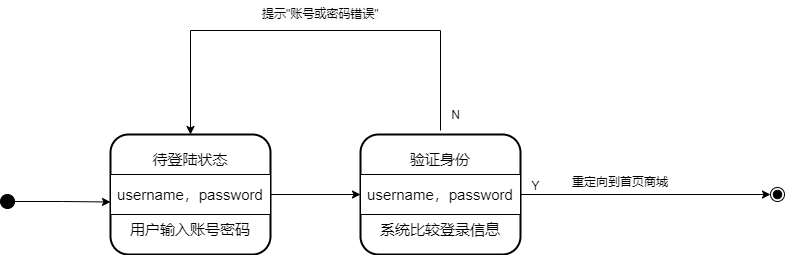

The diagram above was exported from draw.io. Its source (the exported page's mxGraphModel, read from the mxfile embedded in the PNG):
<mxGraphModel dx="1036" dy="-555" grid="1" gridSize="10" guides="1" tooltips="1" connect="1" arrows="1" fold="1" page="1" pageScale="1" pageWidth="827" pageHeight="1169" math="0" shadow="0">
  <root>
    <mxCell id="0" />
    <mxCell id="1" parent="0" />
    <mxCell id="ubqsUMl9wuO92gy6JxxY-7" style="edgeStyle=orthogonalEdgeStyle;rounded=0;orthogonalLoop=1;jettySize=auto;html=1;entryX=0;entryY=0.75;entryDx=0;entryDy=0;" parent="1" source="EZJ6EfJYfWf0mibAvsEv-1" target="ubqsUMl9wuO92gy6JxxY-5" edge="1">
      <mxGeometry relative="1" as="geometry" />
    </mxCell>
    <mxCell id="EZJ6EfJYfWf0mibAvsEv-1" value="" style="ellipse;fillColor=strokeColor;" parent="1" vertex="1">
      <mxGeometry x="30" y="1764" width="14" height="14" as="geometry" />
    </mxCell>
    <mxCell id="EZJ6EfJYfWf0mibAvsEv-8" value="" style="ellipse;shape=endState;fillColor=strokeColor;" parent="1" vertex="1">
      <mxGeometry x="800" y="1757" width="14" height="14" as="geometry" />
    </mxCell>
    <mxCell id="PAw23CcWZ4Vzw_1yXwJu-12" style="edgeStyle=orthogonalEdgeStyle;rounded=0;orthogonalLoop=1;jettySize=auto;html=1;entryX=0.5;entryY=0;entryDx=0;entryDy=0;exitX=0;exitY=1;exitDx=0;exitDy=0;exitPerimeter=0;" parent="1" source="PAw23CcWZ4Vzw_1yXwJu-14" target="ubqsUMl9wuO92gy6JxxY-1" edge="1">
      <mxGeometry relative="1" as="geometry">
        <mxPoint x="425.5" y="1627" as="sourcePoint" />
        <mxPoint x="420" y="1330" as="targetPoint" />
        <Array as="points">
          <mxPoint x="470" y="1600" />
          <mxPoint x="220" y="1600" />
        </Array>
      </mxGeometry>
    </mxCell>
    <mxCell id="PAw23CcWZ4Vzw_1yXwJu-14" value="N" style="text;html=1;align=center;verticalAlign=middle;resizable=0;points=[];autosize=1;strokeColor=none;fillColor=none;" parent="1" vertex="1">
      <mxGeometry x="470" y="1670" width="30" height="30" as="geometry" />
    </mxCell>
    <mxCell id="PAw23CcWZ4Vzw_1yXwJu-15" value="Y" style="text;html=1;align=center;verticalAlign=middle;resizable=0;points=[];autosize=1;strokeColor=none;fillColor=none;" parent="1" vertex="1">
      <mxGeometry x="550" y="1741" width="30" height="30" as="geometry" />
    </mxCell>
    <mxCell id="ubqsUMl9wuO92gy6JxxY-3" value="" style="group;strokeWidth=11;" parent="1" vertex="1" connectable="0">
      <mxGeometry x="140" y="1704" width="160" height="120" as="geometry" />
    </mxCell>
    <mxCell id="ubqsUMl9wuO92gy6JxxY-1" value="" style="rounded=1;whiteSpace=wrap;html=1;strokeWidth=2;" parent="ubqsUMl9wuO92gy6JxxY-3" vertex="1">
      <mxGeometry width="160" height="120" as="geometry" />
    </mxCell>
    <mxCell id="ubqsUMl9wuO92gy6JxxY-2" value="" style="verticalLabelPosition=bottom;verticalAlign=top;html=1;shape=mxgraph.basic.rect;fillColor2=none;strokeWidth=1;size=20;indent=5;" parent="ubqsUMl9wuO92gy6JxxY-3" vertex="1">
      <mxGeometry y="40" width="160" height="40" as="geometry" />
    </mxCell>
    <mxCell id="ubqsUMl9wuO92gy6JxxY-4" value="&lt;span style=&quot;font-size: 15px;&quot;&gt;待登陆状态&lt;/span&gt;&lt;span style=&quot;color: rgba(0, 0, 0, 0); font-family: monospace; font-size: 0px; text-align: start; text-wrap: nowrap;&quot;&gt;%3CmxGraphModel%3E%3Croot%3E%3CmxCell%20id%3D%220%22%2F%3E%3CmxCell%20id%3D%221%22%20parent%3D%220%22%2F%3E%3CmxCell%20id%3D%222%22%20value%3D%22%26lt%3Bfont%20style%3D%26quot%3Bfont-size%3A%2015px%3B%26quot%3B%26gt%3B%E7%99%BB%E9%99%86%E9%A6%96%E9%A1%B5%26lt%3B%2Ffont%26gt%3B%22%20style%3D%22text%3Bhtml%3D1%3Balign%3Dcenter%3BverticalAlign%3Dmiddle%3BwhiteSpace%3Dwrap%3Brounded%3D0%3B%22%20vertex%3D%221%22%20parent%3D%221%22%3E%3CmxGeometry%20x%3D%22255%22%20y%3D%221530%22%20width%3D%2290%22%20height%3D%2230%22%20as%3D%22geometry%22%2F%3E%3C%2FmxCell%3E%3C%2Froot%3E%3C%2FmxGraphModel%3E&lt;/span&gt;" style="text;html=1;align=center;verticalAlign=middle;whiteSpace=wrap;rounded=0;" parent="ubqsUMl9wuO92gy6JxxY-3" vertex="1">
      <mxGeometry y="10" width="160" height="30" as="geometry" />
    </mxCell>
    <mxCell id="ubqsUMl9wuO92gy6JxxY-5" value="&lt;span style=&quot;font-size: 15px;&quot;&gt;username，password&lt;/span&gt;" style="text;html=1;align=center;verticalAlign=middle;whiteSpace=wrap;rounded=0;" parent="ubqsUMl9wuO92gy6JxxY-3" vertex="1">
      <mxGeometry y="45" width="160" height="30" as="geometry" />
    </mxCell>
    <mxCell id="ubqsUMl9wuO92gy6JxxY-6" value="&lt;span style=&quot;font-size: 15px;&quot;&gt;用户输入账号密码&lt;/span&gt;" style="text;html=1;align=center;verticalAlign=middle;whiteSpace=wrap;rounded=0;" parent="ubqsUMl9wuO92gy6JxxY-3" vertex="1">
      <mxGeometry y="80" width="160" height="30" as="geometry" />
    </mxCell>
    <mxCell id="ubqsUMl9wuO92gy6JxxY-8" value="" style="group;strokeWidth=11;" parent="1" vertex="1" connectable="0">
      <mxGeometry x="390" y="1704" width="160" height="120" as="geometry" />
    </mxCell>
    <mxCell id="ubqsUMl9wuO92gy6JxxY-9" value="" style="rounded=1;whiteSpace=wrap;html=1;strokeWidth=2;" parent="ubqsUMl9wuO92gy6JxxY-8" vertex="1">
      <mxGeometry width="160" height="120" as="geometry" />
    </mxCell>
    <mxCell id="ubqsUMl9wuO92gy6JxxY-10" value="" style="verticalLabelPosition=bottom;verticalAlign=top;html=1;shape=mxgraph.basic.rect;fillColor2=none;strokeWidth=1;size=20;indent=5;" parent="ubqsUMl9wuO92gy6JxxY-8" vertex="1">
      <mxGeometry y="40" width="160" height="40" as="geometry" />
    </mxCell>
    <mxCell id="ubqsUMl9wuO92gy6JxxY-11" value="&lt;div style=&quot;text-align: center;&quot;&gt;&lt;span style=&quot;text-align: start; background-color: initial; font-size: 15px;&quot;&gt;验证身份&lt;/span&gt;&lt;span style=&quot;color: rgba(0, 0, 0, 0); font-family: monospace; font-size: 0px; text-align: start; text-wrap: nowrap; background-color: initial;&quot;&gt;%3CmxGraphModel%3E%3Croot%3E%3CmxCell%20id%3D%220%22%2F%3E%3CmxCell%20id%3D%221%22%20parent%3D%220%22%2F%3E%3CmxCell%20id%3D%222%22%20value%3D%22%26lt%3Bfont%20style%3D%26quot%3Bfont-size%3A%2015px%3B%26quot%3B%26gt%3B%E7%99%BB%E9%99%86%E9%A6%96%E9%A1%B5%26lt%3B%2Ffont%26gt%3B%22%20style%3D%22text%3Bhtml%3D1%3Balign%3Dcenter%3BverticalAlign%3Dmiddle%3BwhiteSpace%3Dwrap%3Brounded%3D0%3B%22%20vertex%3D%221%22%20parent%3D%221%22%3E%3CmxGeometry%20x%3D%22255%22%20y%3D%221530%22%20width%3D%2290%22%20height%3D%2230%22%20as%3D%22geometry%22%2F%3E%3C%2FmxCell%3E%3C%2Froot%3E%3C%2FmxGraphModel%3E&lt;/span&gt;&lt;/div&gt;" style="text;html=1;align=center;verticalAlign=middle;whiteSpace=wrap;rounded=0;" parent="ubqsUMl9wuO92gy6JxxY-8" vertex="1">
      <mxGeometry y="10" width="160" height="30" as="geometry" />
    </mxCell>
    <mxCell id="ubqsUMl9wuO92gy6JxxY-12" value="&lt;span style=&quot;font-size: 15px;&quot;&gt;username，password&lt;/span&gt;" style="text;html=1;align=center;verticalAlign=middle;whiteSpace=wrap;rounded=0;" parent="ubqsUMl9wuO92gy6JxxY-8" vertex="1">
      <mxGeometry y="45" width="160" height="30" as="geometry" />
    </mxCell>
    <mxCell id="ubqsUMl9wuO92gy6JxxY-13" value="&lt;span style=&quot;font-size: 15px;&quot;&gt;系统比较登录信息&lt;/span&gt;" style="text;html=1;align=center;verticalAlign=middle;whiteSpace=wrap;rounded=0;" parent="ubqsUMl9wuO92gy6JxxY-8" vertex="1">
      <mxGeometry y="80" width="160" height="30" as="geometry" />
    </mxCell>
    <mxCell id="ubqsUMl9wuO92gy6JxxY-17" style="edgeStyle=orthogonalEdgeStyle;rounded=0;orthogonalLoop=1;jettySize=auto;html=1;entryX=0;entryY=0.5;entryDx=0;entryDy=0;" parent="1" source="ubqsUMl9wuO92gy6JxxY-12" target="EZJ6EfJYfWf0mibAvsEv-8" edge="1">
      <mxGeometry relative="1" as="geometry">
        <mxPoint x="620" y="1764" as="targetPoint" />
      </mxGeometry>
    </mxCell>
    <mxCell id="ubqsUMl9wuO92gy6JxxY-18" style="edgeStyle=orthogonalEdgeStyle;rounded=0;orthogonalLoop=1;jettySize=auto;html=1;entryX=0;entryY=0.5;entryDx=0;entryDy=0;" parent="1" source="ubqsUMl9wuO92gy6JxxY-5" target="ubqsUMl9wuO92gy6JxxY-12" edge="1">
      <mxGeometry relative="1" as="geometry" />
    </mxCell>
    <mxCell id="BXEzuQRvvFFKARhiNoBa-1" value="&lt;span style=&quot;color: rgb(0, 0, 0); font-family: Helvetica; font-size: 12px; font-style: normal; font-variant-ligatures: normal; font-variant-caps: normal; font-weight: 400; letter-spacing: normal; orphans: 2; text-align: center; text-indent: 0px; text-transform: none; widows: 2; word-spacing: 0px; -webkit-text-stroke-width: 0px; white-space: normal; background-color: rgb(251, 251, 251); text-decoration-thickness: initial; text-decoration-style: initial; text-decoration-color: initial; display: inline !important; float: none;&quot;&gt;提示&quot;账号或密码错误&quot;&lt;/span&gt;" style="text;whiteSpace=wrap;html=1;" parent="1" vertex="1">
      <mxGeometry x="290" y="1570" width="150" height="40" as="geometry" />
    </mxCell>
    <mxCell id="RCNZVGDxcekJBUjvWNof-2" value="&lt;div style=&quot;text-align: center;&quot;&gt;&lt;span style=&quot;background-color: initial;&quot;&gt;重定向到首页商城&lt;/span&gt;&lt;/div&gt;" style="text;whiteSpace=wrap;html=1;" parent="1" vertex="1">
      <mxGeometry x="600" y="1738" width="150" height="40" as="geometry" />
    </mxCell>
  </root>
</mxGraphModel>